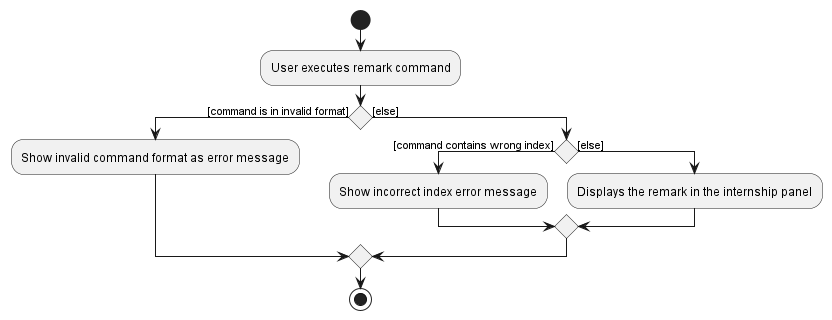

The diagram above was rendered by PlantUML. Its source (embedded in the PNG):
@startuml
start
:User executes remark command;

if () then ([command is in invalid format])
    :Show invalid command format as error message;

else ([else])
    if () then ([command contains wrong index])
    :Show incorrect index error message;
    else([else])
    :Displays the remark in the internship panel;
    endif
endif
stop

@enduml